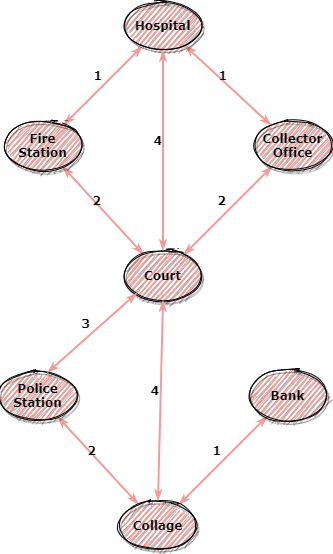

The diagram above was exported from draw.io. Its source (the exported page's mxGraphModel, read from the mxfile embedded in the PNG):
<mxGraphModel dx="852" dy="494" grid="1" gridSize="10" guides="1" tooltips="1" connect="1" arrows="1" fold="1" page="1" pageScale="1" pageWidth="1100" pageHeight="850" background="#ffffff" math="0" shadow="0">
  <root>
    <mxCell id="0" />
    <mxCell id="1" parent="0" />
    <mxCell id="1ea317790d2ca983-21" value="1" style="edgeStyle=none;rounded=1;html=1;labelBackgroundColor=none;startArrow=classicThin;startFill=1;startSize=5;endArrow=classicThin;endFill=1;endSize=5;jettySize=auto;orthogonalLoop=1;strokeWidth=2;fontFamily=Verdana;fontSize=12;strokeColor=#F19C99;labelPosition=left;verticalLabelPosition=top;align=right;verticalAlign=bottom;fontStyle=1" parent="1" source="1ea317790d2ca983-2" target="1ea317790d2ca983-7" edge="1">
      <mxGeometry relative="1" as="geometry" />
    </mxCell>
    <mxCell id="1ea317790d2ca983-22" value="1" style="edgeStyle=none;rounded=1;html=1;labelBackgroundColor=none;startArrow=classicThin;startFill=1;startSize=5;endArrow=classicThin;endFill=1;endSize=5;jettySize=auto;orthogonalLoop=1;strokeWidth=2;fontFamily=Verdana;fontSize=12;strokeColor=#F19C99;labelPosition=left;verticalLabelPosition=top;align=right;verticalAlign=bottom;fontStyle=1" parent="1" source="1ea317790d2ca983-2" target="1ea317790d2ca983-6" edge="1">
      <mxGeometry relative="1" as="geometry" />
    </mxCell>
    <mxCell id="1ea317790d2ca983-2" value="&lt;span&gt;&lt;b&gt;Hospital&lt;/b&gt;&lt;/span&gt;" style="ellipse;whiteSpace=wrap;html=1;rounded=0;shadow=1;comic=0;labelBackgroundColor=none;strokeWidth=1;fontFamily=Verdana;fontSize=12;align=center;fillColor=#F19C99;sketch=1;" parent="1" vertex="1">
      <mxGeometry x="470" y="190" width="75" height="50" as="geometry" />
    </mxCell>
    <mxCell id="1ea317790d2ca983-23" value="2" style="edgeStyle=none;rounded=1;html=1;labelBackgroundColor=none;startArrow=classicThin;startFill=1;startSize=5;endArrow=classicThin;endFill=1;endSize=5;jettySize=auto;orthogonalLoop=1;strokeWidth=2;fontFamily=Verdana;fontSize=12;strokeColor=#F19C99;labelPosition=left;verticalLabelPosition=top;align=right;verticalAlign=bottom;fontStyle=1" parent="1" source="1ea317790d2ca983-6" target="1ea317790d2ca983-8" edge="1">
      <mxGeometry relative="1" as="geometry" />
    </mxCell>
    <mxCell id="1ea317790d2ca983-6" value="&lt;span&gt;&lt;b&gt;Collector Office&lt;/b&gt;&lt;/span&gt;" style="ellipse;whiteSpace=wrap;html=1;rounded=0;shadow=1;comic=0;labelBackgroundColor=none;strokeWidth=1;fontFamily=Verdana;fontSize=12;align=center;fillColor=#F19C99;sketch=1;" parent="1" vertex="1">
      <mxGeometry x="600" y="310" width="75" height="50" as="geometry" />
    </mxCell>
    <mxCell id="1ea317790d2ca983-24" value="2" style="edgeStyle=none;rounded=1;html=1;labelBackgroundColor=none;startArrow=classicThin;startFill=1;startSize=5;endArrow=classicThin;endFill=1;endSize=5;jettySize=auto;orthogonalLoop=1;strokeWidth=2;fontFamily=Verdana;fontSize=12;strokeColor=#F19C99;labelPosition=left;verticalLabelPosition=top;align=right;verticalAlign=bottom;fontStyle=1" parent="1" source="1ea317790d2ca983-7" target="1ea317790d2ca983-8" edge="1">
      <mxGeometry relative="1" as="geometry" />
    </mxCell>
    <mxCell id="1ea317790d2ca983-7" value="&lt;span&gt;&lt;b&gt;Fire Station&lt;/b&gt;&lt;/span&gt;" style="ellipse;whiteSpace=wrap;html=1;rounded=0;shadow=1;comic=0;labelBackgroundColor=none;strokeWidth=1;fontFamily=Verdana;fontSize=12;align=center;fillColor=#F19C99;sketch=1;" parent="1" vertex="1">
      <mxGeometry x="350" y="310" width="75" height="50" as="geometry" />
    </mxCell>
    <mxCell id="1ea317790d2ca983-8" value="&lt;b&gt;Court&lt;/b&gt;" style="ellipse;whiteSpace=wrap;html=1;rounded=0;shadow=1;comic=0;labelBackgroundColor=none;strokeWidth=1;fontFamily=Verdana;fontSize=12;align=center;fillColor=#F19C99;sketch=1;" parent="1" vertex="1">
      <mxGeometry x="470" y="440" width="75" height="50" as="geometry" />
    </mxCell>
    <mxCell id="q90hmwvlRaGHln4Gou38-3" value="1" style="edgeStyle=none;rounded=1;html=1;labelBackgroundColor=none;startArrow=classicThin;startFill=1;startSize=5;endArrow=classicThin;endFill=1;endSize=5;jettySize=auto;orthogonalLoop=1;strokeWidth=2;fontFamily=Verdana;fontSize=12;strokeColor=#F19C99;labelPosition=left;verticalLabelPosition=top;align=right;verticalAlign=bottom;fontStyle=1" edge="1" parent="1" source="q90hmwvlRaGHln4Gou38-4" target="q90hmwvlRaGHln4Gou38-7">
      <mxGeometry relative="1" as="geometry" />
    </mxCell>
    <mxCell id="q90hmwvlRaGHln4Gou38-4" value="&lt;span&gt;&lt;b&gt;Bank&lt;/b&gt;&lt;/span&gt;" style="ellipse;whiteSpace=wrap;html=1;rounded=0;shadow=1;comic=0;labelBackgroundColor=none;strokeWidth=1;fontFamily=Verdana;fontSize=12;align=center;fillColor=#F19C99;sketch=1;" vertex="1" parent="1">
      <mxGeometry x="595" y="560" width="75" height="50" as="geometry" />
    </mxCell>
    <mxCell id="q90hmwvlRaGHln4Gou38-5" value="2" style="edgeStyle=none;rounded=1;html=1;labelBackgroundColor=none;startArrow=classicThin;startFill=1;startSize=5;endArrow=classicThin;endFill=1;endSize=5;jettySize=auto;orthogonalLoop=1;strokeWidth=2;fontFamily=Verdana;fontSize=12;strokeColor=#F19C99;labelPosition=left;verticalLabelPosition=top;align=right;verticalAlign=bottom;fontStyle=1" edge="1" parent="1" source="q90hmwvlRaGHln4Gou38-6" target="q90hmwvlRaGHln4Gou38-7">
      <mxGeometry relative="1" as="geometry" />
    </mxCell>
    <mxCell id="q90hmwvlRaGHln4Gou38-6" value="&lt;span&gt;&lt;b&gt;Police Station&lt;/b&gt;&lt;/span&gt;" style="ellipse;whiteSpace=wrap;html=1;rounded=0;shadow=1;comic=0;labelBackgroundColor=none;strokeWidth=1;fontFamily=Verdana;fontSize=12;align=center;fillColor=#F19C99;sketch=1;" vertex="1" parent="1">
      <mxGeometry x="345" y="560" width="75" height="50" as="geometry" />
    </mxCell>
    <mxCell id="q90hmwvlRaGHln4Gou38-7" value="&lt;b&gt;Collage&lt;/b&gt;" style="ellipse;whiteSpace=wrap;html=1;rounded=0;shadow=1;comic=0;labelBackgroundColor=none;strokeWidth=1;fontFamily=Verdana;fontSize=12;align=center;fillColor=#F19C99;sketch=1;" vertex="1" parent="1">
      <mxGeometry x="465" y="690" width="75" height="50" as="geometry" />
    </mxCell>
    <mxCell id="q90hmwvlRaGHln4Gou38-8" value="3" style="edgeStyle=none;rounded=1;html=1;labelBackgroundColor=none;startArrow=classicThin;startFill=1;startSize=5;endArrow=classicThin;endFill=1;endSize=5;jettySize=auto;orthogonalLoop=1;strokeWidth=2;fontFamily=Verdana;fontSize=12;exitX=0;exitY=1;exitDx=0;exitDy=0;entryX=0.627;entryY=0.04;entryDx=0;entryDy=0;entryPerimeter=0;strokeColor=#F19C99;labelPosition=left;verticalLabelPosition=top;align=right;verticalAlign=bottom;fontStyle=1" edge="1" parent="1" source="1ea317790d2ca983-8" target="q90hmwvlRaGHln4Gou38-6">
      <mxGeometry relative="1" as="geometry">
        <mxPoint x="469.998742641554" y="490.001257358446" as="sourcePoint" />
        <mxPoint x="381.60125735844605" y="578.398742641554" as="targetPoint" />
      </mxGeometry>
    </mxCell>
    <mxCell id="q90hmwvlRaGHln4Gou38-9" value="4" style="edgeStyle=none;rounded=1;html=1;labelBackgroundColor=none;startArrow=classicThin;startFill=1;startSize=5;endArrow=classicThin;endFill=1;endSize=5;jettySize=auto;orthogonalLoop=1;strokeWidth=2;fontFamily=Verdana;fontSize=12;entryX=0.5;entryY=0;entryDx=0;entryDy=0;exitX=0.5;exitY=1;exitDx=0;exitDy=0;strokeColor=#F19C99;labelPosition=left;verticalLabelPosition=top;align=right;verticalAlign=bottom;fontStyle=1" edge="1" parent="1" source="1ea317790d2ca983-2" target="1ea317790d2ca983-8">
      <mxGeometry relative="1" as="geometry">
        <mxPoint x="528.398742641554" y="260.001257358446" as="sourcePoint" />
        <mxPoint x="450.001257358446" y="338.39874264155395" as="targetPoint" />
      </mxGeometry>
    </mxCell>
    <mxCell id="q90hmwvlRaGHln4Gou38-10" value="4" style="edgeStyle=none;rounded=1;html=1;labelBackgroundColor=none;startArrow=classicThin;startFill=1;startSize=5;endArrow=classicThin;endFill=1;endSize=5;jettySize=auto;orthogonalLoop=1;strokeWidth=2;fontFamily=Verdana;fontSize=12;exitX=0.5;exitY=1;exitDx=0;exitDy=0;entryX=0.5;entryY=0;entryDx=0;entryDy=0;strokeColor=#F19C99;labelPosition=left;verticalLabelPosition=top;align=right;verticalAlign=bottom;fontStyle=1" edge="1" parent="1" source="1ea317790d2ca983-8" target="q90hmwvlRaGHln4Gou38-7">
      <mxGeometry relative="1" as="geometry">
        <mxPoint x="507" y="485" as="sourcePoint" />
        <mxPoint x="507" y="685" as="targetPoint" />
      </mxGeometry>
    </mxCell>
  </root>
</mxGraphModel>